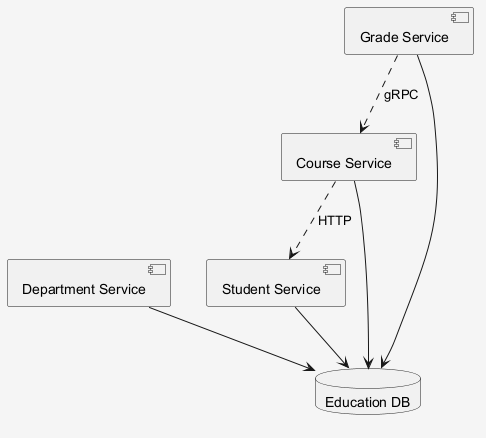

The diagram above was rendered by PlantUML. Its source (embedded in the PNG):
@startuml
skinparam shadowing false
skinparam backgroundColor #F5F5F5
component "Course Service" as C_CourseService
component "Department Service" as C_DepartmentService
component "Grade Service" as C_GradeService
component "Student Service" as C_StudentService
database "Education DB" as DB_education
C_CourseService --> DB_education
C_DepartmentService --> DB_education
C_GradeService --> DB_education
C_StudentService --> DB_education
C_CourseService ..> C_StudentService : HTTP
C_GradeService ..> C_CourseService : gRPC
@enduml